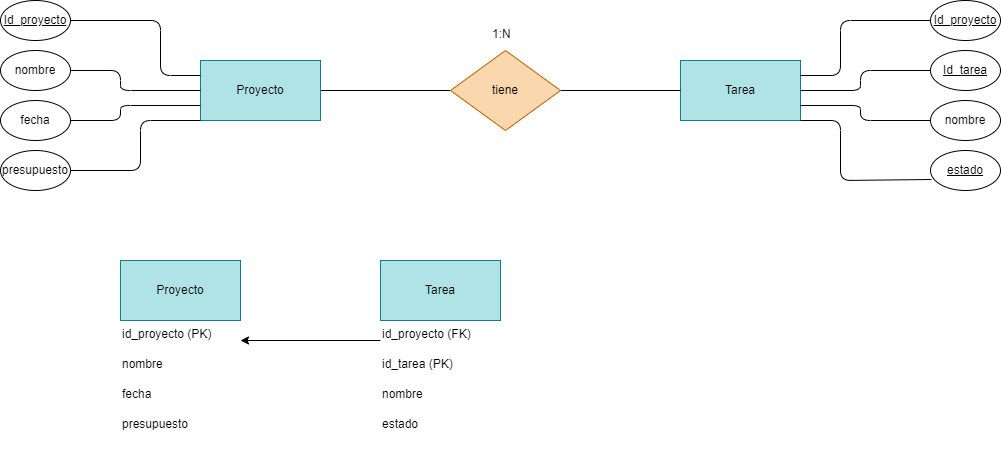

The diagram above was exported from draw.io. Its source (the exported page's mxGraphModel, read from the mxfile embedded in the PNG):
<mxGraphModel dx="1130" dy="779" grid="1" gridSize="10" guides="1" tooltips="1" connect="1" arrows="1" fold="1" page="1" pageScale="1" pageWidth="850" pageHeight="1100" math="0" shadow="0">
  <root>
    <mxCell id="0" />
    <mxCell id="1" parent="0" />
    <mxCell id="7" style="edgeStyle=none;html=1;endArrow=none;endFill=0;" edge="1" parent="1" source="2" target="6">
      <mxGeometry relative="1" as="geometry" />
    </mxCell>
    <mxCell id="2" value="Proyecto" style="rounded=0;whiteSpace=wrap;html=1;fillColor=#b0e3e6;strokeColor=#0e8088;" vertex="1" parent="1">
      <mxGeometry x="240" y="160" width="120" height="60" as="geometry" />
    </mxCell>
    <mxCell id="3" value="Tarea" style="rounded=0;whiteSpace=wrap;html=1;fillColor=#b0e3e6;strokeColor=#0e8088;" vertex="1" parent="1">
      <mxGeometry x="720" y="160" width="120" height="60" as="geometry" />
    </mxCell>
    <mxCell id="8" style="edgeStyle=none;html=1;endArrow=none;endFill=0;" edge="1" parent="1" source="6" target="3">
      <mxGeometry relative="1" as="geometry" />
    </mxCell>
    <mxCell id="6" value="tiene" style="rhombus;whiteSpace=wrap;html=1;fillColor=#fad7ac;strokeColor=#b46504;" vertex="1" parent="1">
      <mxGeometry x="490" y="150" width="110" height="80" as="geometry" />
    </mxCell>
    <mxCell id="18" style="edgeStyle=none;html=1;entryX=0;entryY=0.25;entryDx=0;entryDy=0;endArrow=none;endFill=0;" edge="1" parent="1" source="9" target="2">
      <mxGeometry relative="1" as="geometry">
        <Array as="points">
          <mxPoint x="200" y="120" />
          <mxPoint x="200" y="175" />
        </Array>
      </mxGeometry>
    </mxCell>
    <mxCell id="9" value="&lt;u&gt;Id_proyecto&lt;/u&gt;" style="ellipse;whiteSpace=wrap;html=1;" vertex="1" parent="1">
      <mxGeometry x="40" y="100" width="70" height="40" as="geometry" />
    </mxCell>
    <mxCell id="21" style="edgeStyle=none;html=1;entryX=0;entryY=1;entryDx=0;entryDy=0;endArrow=none;endFill=0;" edge="1" parent="1" source="10" target="2">
      <mxGeometry relative="1" as="geometry">
        <Array as="points">
          <mxPoint x="180" y="270" />
          <mxPoint x="180" y="220" />
        </Array>
      </mxGeometry>
    </mxCell>
    <mxCell id="10" value="presupuesto" style="ellipse;whiteSpace=wrap;html=1;" vertex="1" parent="1">
      <mxGeometry x="40" y="250" width="70" height="40" as="geometry" />
    </mxCell>
    <mxCell id="20" style="edgeStyle=none;html=1;entryX=0;entryY=0.75;entryDx=0;entryDy=0;endArrow=none;endFill=0;" edge="1" parent="1" source="11" target="2">
      <mxGeometry relative="1" as="geometry">
        <Array as="points">
          <mxPoint x="160" y="220" />
          <mxPoint x="160" y="205" />
        </Array>
      </mxGeometry>
    </mxCell>
    <mxCell id="11" value="fecha" style="ellipse;whiteSpace=wrap;html=1;" vertex="1" parent="1">
      <mxGeometry x="40" y="200" width="70" height="40" as="geometry" />
    </mxCell>
    <mxCell id="19" style="edgeStyle=none;html=1;entryX=0;entryY=0.5;entryDx=0;entryDy=0;endArrow=none;endFill=0;" edge="1" parent="1" source="12" target="2">
      <mxGeometry relative="1" as="geometry">
        <Array as="points">
          <mxPoint x="160" y="170" />
          <mxPoint x="160" y="190" />
        </Array>
      </mxGeometry>
    </mxCell>
    <mxCell id="12" value="nombre" style="ellipse;whiteSpace=wrap;html=1;" vertex="1" parent="1">
      <mxGeometry x="40" y="150" width="70" height="40" as="geometry" />
    </mxCell>
    <mxCell id="22" style="edgeStyle=none;html=1;entryX=1;entryY=0.25;entryDx=0;entryDy=0;endArrow=none;endFill=0;" edge="1" parent="1" source="14" target="3">
      <mxGeometry relative="1" as="geometry">
        <Array as="points">
          <mxPoint x="880" y="120" />
          <mxPoint x="880" y="175" />
        </Array>
      </mxGeometry>
    </mxCell>
    <mxCell id="14" value="&lt;u&gt;Id_proyecto&lt;/u&gt;" style="ellipse;whiteSpace=wrap;html=1;" vertex="1" parent="1">
      <mxGeometry x="970" y="100" width="70" height="40" as="geometry" />
    </mxCell>
    <mxCell id="24" style="edgeStyle=none;html=1;entryX=1;entryY=0.75;entryDx=0;entryDy=0;endArrow=none;endFill=0;" edge="1" parent="1" source="15" target="3">
      <mxGeometry relative="1" as="geometry">
        <Array as="points">
          <mxPoint x="900" y="220" />
          <mxPoint x="900" y="205" />
        </Array>
      </mxGeometry>
    </mxCell>
    <mxCell id="15" value="nombre" style="ellipse;whiteSpace=wrap;html=1;" vertex="1" parent="1">
      <mxGeometry x="970" y="200" width="70" height="40" as="geometry" />
    </mxCell>
    <mxCell id="23" style="edgeStyle=none;html=1;entryX=1;entryY=0.5;entryDx=0;entryDy=0;endArrow=none;endFill=0;" edge="1" parent="1" source="16" target="3">
      <mxGeometry relative="1" as="geometry">
        <Array as="points">
          <mxPoint x="900" y="170" />
          <mxPoint x="900" y="190" />
        </Array>
      </mxGeometry>
    </mxCell>
    <mxCell id="16" value="&lt;u&gt;Id_tarea&lt;/u&gt;" style="ellipse;whiteSpace=wrap;html=1;" vertex="1" parent="1">
      <mxGeometry x="970" y="150" width="70" height="40" as="geometry" />
    </mxCell>
    <mxCell id="25" style="edgeStyle=none;html=1;entryX=1;entryY=1;entryDx=0;entryDy=0;endArrow=none;endFill=0;exitX=0.014;exitY=0.725;exitDx=0;exitDy=0;exitPerimeter=0;" edge="1" parent="1" source="17" target="3">
      <mxGeometry relative="1" as="geometry">
        <Array as="points">
          <mxPoint x="880" y="280" />
          <mxPoint x="880" y="220" />
        </Array>
      </mxGeometry>
    </mxCell>
    <mxCell id="17" value="&lt;u&gt;estado&lt;/u&gt;" style="ellipse;whiteSpace=wrap;html=1;" vertex="1" parent="1">
      <mxGeometry x="970" y="250" width="70" height="40" as="geometry" />
    </mxCell>
    <mxCell id="26" value="Proyecto" style="rounded=0;whiteSpace=wrap;html=1;fillColor=#b0e3e6;strokeColor=#0e8088;" vertex="1" parent="1">
      <mxGeometry x="160" y="360" width="120" height="60" as="geometry" />
    </mxCell>
    <mxCell id="27" value="Tarea" style="rounded=0;whiteSpace=wrap;html=1;fillColor=#b0e3e6;strokeColor=#0e8088;" vertex="1" parent="1">
      <mxGeometry x="420" y="360" width="120" height="60" as="geometry" />
    </mxCell>
    <mxCell id="28" value="id_proyecto (PK)" style="text;whiteSpace=wrap;html=1;" vertex="1" parent="1">
      <mxGeometry x="160" y="420" width="120" height="40" as="geometry" />
    </mxCell>
    <mxCell id="38" style="edgeStyle=none;html=1;endArrow=classic;endFill=1;" edge="1" parent="1" source="29" target="28">
      <mxGeometry relative="1" as="geometry" />
    </mxCell>
    <mxCell id="29" value="id_proyecto (FK)" style="text;whiteSpace=wrap;html=1;" vertex="1" parent="1">
      <mxGeometry x="420" y="420" width="120" height="40" as="geometry" />
    </mxCell>
    <mxCell id="30" value="nombre" style="text;whiteSpace=wrap;html=1;" vertex="1" parent="1">
      <mxGeometry x="160" y="450" width="130" height="40" as="geometry" />
    </mxCell>
    <mxCell id="31" value="id_tarea (PK)" style="text;whiteSpace=wrap;html=1;" vertex="1" parent="1">
      <mxGeometry x="420" y="450" width="100" height="40" as="geometry" />
    </mxCell>
    <mxCell id="34" value="fecha" style="text;whiteSpace=wrap;html=1;" vertex="1" parent="1">
      <mxGeometry x="160" y="480" width="130" height="40" as="geometry" />
    </mxCell>
    <mxCell id="35" value="presupuesto" style="text;whiteSpace=wrap;html=1;" vertex="1" parent="1">
      <mxGeometry x="160" y="510" width="130" height="40" as="geometry" />
    </mxCell>
    <mxCell id="36" value="nombre" style="text;whiteSpace=wrap;html=1;" vertex="1" parent="1">
      <mxGeometry x="420" y="480" width="130" height="40" as="geometry" />
    </mxCell>
    <mxCell id="37" value="estado" style="text;whiteSpace=wrap;html=1;" vertex="1" parent="1">
      <mxGeometry x="420" y="510" width="130" height="40" as="geometry" />
    </mxCell>
    <mxCell id="39" value="1:N" style="text;whiteSpace=wrap;html=1;" vertex="1" parent="1">
      <mxGeometry x="530" y="120" width="50" height="40" as="geometry" />
    </mxCell>
  </root>
</mxGraphModel>